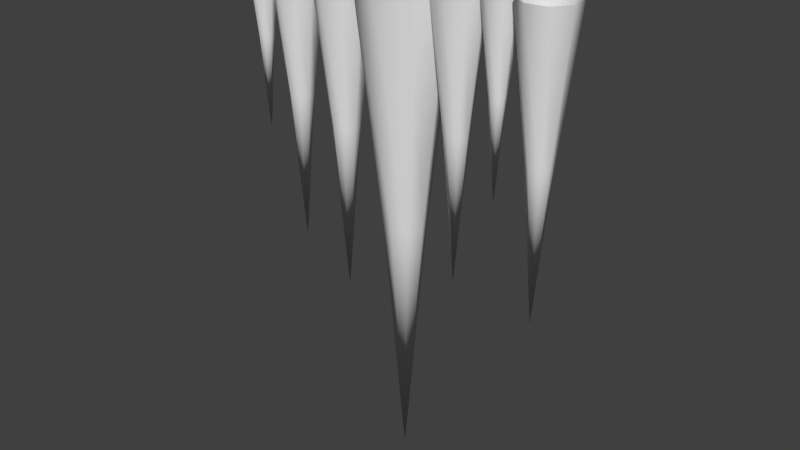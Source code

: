 # Source: Stalactite_02.blend  (saved by Blender 2.76.0; exported with 4.5.12 LTS)
import bpy
from mathutils import Matrix  # noqa: F401  (used for matrix-valued properties, if any)

bpy.ops.wm.read_factory_settings(use_empty=True)
scene = bpy.context.scene
scene.name = 'Scene'

# ---- collections
col_collection_1 = bpy.data.collections.new('Collection 1'); scene.collection.children.link(col_collection_1)

# ---- world
world_world = bpy.data.worlds.new('World'); scene.world = world_world
world_world.color = (0.05088, 0.05088, 0.05088)
world_world.use_sun_shadow = False
world_world.sun_shadow_jitter_overblur = 0.0
world_world.cycles.sampling_method = 'MANUAL'
world_world.cycles.sample_map_resolution = 256

# ---- meshes
me_cylinder_005 = bpy.data.meshes.new('Cylinder.005')
me_cylinder_005.from_pydata([(0.7704, 0.1748, -9.136), (1.738, 0.3943, 0.0), (0.6684, -0.4212, -9.136), (1.508, -0.9502, 0.0), (0.1748, -0.7704, -9.136), (0.3943, -1.738, 0.0), (-0.4212, -0.6684, -9.136), (-0.9502, -1.508, 0.0), (-0.7704, -0.1748, -9.136), (-1.738, -0.3943, 0.0), (-0.6684, 0.4212, -9.136), (-1.508, 0.9502, 0.0), (-0.1748, 0.7704, -9.136), (-0.3943, 1.738, 0.0), (0.4212, 0.6684, -9.136), (0.9502, 1.508, 0.0), (0.0, 0.0, -18.89), (-0.09824, 2.654, -6.131), (0.5677, 2.654, 0.0), (-0.2535, 2.279, -6.131), (0.2174, 1.808, 0.0), (-0.6285, 2.124, -6.131), (-0.6285, 1.458, 0.0), (-1.003, 2.279, -6.131), (-1.474, 1.808, 0.0), (-1.159, 2.654, -6.131), (-1.825, 2.654, 0.0), (-1.003, 3.029, -6.131), (-1.474, 3.5, 0.0), (-0.6285, 3.184, -6.131), (-0.6285, 3.85, 0.0), (-0.2535, 3.029, -6.131), (0.2174, 3.5, 0.0), (-0.6285, 2.654, -12.68), (0.02378, -2.238, -5.225), (-0.5296, -2.363, 0.0), (0.08214, -1.897, -5.225), (-0.398, -1.594, 0.0), (0.3644, -1.697, -5.225), (0.2389, -1.144, 0.0), (0.7052, -1.756, -5.225), (1.008, -1.275, 0.0), (0.905, -2.038, -5.225), (1.458, -1.912, 0.0), (0.8466, -2.379, -5.225), (1.327, -2.681, 0.0), (0.5643, -2.578, -5.225), (0.6899, -3.132, 0.0), (0.2235, -2.52, -5.225), (-0.07901, -3.0, 0.0), (0.4644, -2.138, -10.8), (0.5206, -3.656, -3.506), (0.1397, -3.656, 0.0), (0.6094, -3.441, -3.506), (0.3401, -3.172, 0.0), (0.8238, -3.352, -3.506), (0.8238, -2.972, 0.0), (1.038, -3.441, -3.506), (1.308, -3.172, 0.0), (1.127, -3.656, -3.506), (1.508, -3.656, 0.0), (1.038, -3.87, -3.506), (1.308, -4.139, 0.0), (0.8238, -3.959, -3.506), (0.8238, -4.34, 0.0), (0.6094, -3.87, -3.506), (0.3401, -4.139, 0.0), (0.8238, -3.656, -7.25), (0.7298, -5.314, -5.438), (0.1392, -5.314, 0.0), (0.8676, -4.982, -5.438), (0.4499, -4.564, 0.0), (1.2, -4.844, -5.438), (1.2, -4.253, 0.0), (1.533, -4.982, -5.438), (1.95, -4.564, 0.0), (1.67, -5.314, -5.438), (2.261, -5.314, 0.0), (1.533, -5.647, -5.438), (1.95, -6.064, 0.0), (1.2, -5.784, -5.438), (1.2, -6.375, 0.0), (0.8676, -5.647, -5.438), (0.4499, -6.064, 0.0), (1.2, -5.314, -11.24), (-1.472, 6.765, -3.506), (-1.472, 7.146, 0.0), (-1.257, 6.676, -3.506), (-0.988, 6.945, 0.0), (-1.168, 6.462, -3.506), (-0.7876, 6.462, 0.0), (-1.257, 6.247, -3.506), (-0.988, 5.978, 0.0), (-1.472, 6.159, -3.506), (-1.472, 5.778, 0.0), (-1.686, 6.247, -3.506), (-1.955, 5.978, 0.0), (-1.775, 6.462, -3.506), (-2.156, 6.462, 0.0), (-1.686, 6.676, -3.506), (-1.955, 6.945, 0.0), (-1.472, 6.462, -7.25), (-1.095, 4.333, -5.438), (-1.095, 3.742, 0.0), (-1.428, 4.471, -5.438), (-1.846, 4.053, 0.0), (-1.566, 4.803, -5.438), (-2.156, 4.803, 0.0), (-1.428, 5.136, -5.438), (-1.846, 5.553, 0.0), (-1.095, 5.274, -5.438), (-1.095, 5.864, 0.0), (-0.7629, 5.136, -5.438), (-0.3453, 5.553, 0.0), (-0.6252, 4.803, -5.438), (-0.03458, 4.803, 0.0), (-0.7629, 4.471, -5.438), (-0.3453, 4.053, 0.0), (-1.095, 4.803, -11.24)], [], [(0, 1, 3, 2), (2, 3, 5, 4), (4, 5, 7, 6), (6, 7, 9, 8), (8, 9, 11, 10), (10, 11, 13, 12), (14, 15, 1, 0), (12, 13, 15, 14), (8, 10, 16), (2, 4, 16), (14, 0, 16), (0, 2, 16), (4, 6, 16), (10, 12, 16), (6, 8, 16), (12, 14, 16), (17, 18, 20, 19), (19, 20, 22, 21), (21, 22, 24, 23), (23, 24, 26, 25), (25, 26, 28, 27), (27, 28, 30, 29), (31, 32, 18, 17), (29, 30, 32, 31), (25, 27, 33), (19, 21, 33), (31, 17, 33), (17, 19, 33), (21, 23, 33), (27, 29, 33), (23, 25, 33), (29, 31, 33), (34, 35, 37, 36), (36, 37, 39, 38), (38, 39, 41, 40), (40, 41, 43, 42), (42, 43, 45, 44), (44, 45, 47, 46), (48, 49, 35, 34), (46, 47, 49, 48), (42, 44, 50), (36, 38, 50), (48, 34, 50), (34, 36, 50), (38, 40, 50), (44, 46, 50), (40, 42, 50), (46, 48, 50), (51, 52, 54, 53), (53, 54, 56, 55), (55, 56, 58, 57), (57, 58, 60, 59), (59, 60, 62, 61), (61, 62, 64, 63), (65, 66, 52, 51), (63, 64, 66, 65), (59, 61, 67), (53, 55, 67), (65, 51, 67), (51, 53, 67), (55, 57, 67), (61, 63, 67), (57, 59, 67), (63, 65, 67), (68, 69, 71, 70), (70, 71, 73, 72), (72, 73, 75, 74), (74, 75, 77, 76), (76, 77, 79, 78), (78, 79, 81, 80), (82, 83, 69, 68), (80, 81, 83, 82), (76, 78, 84), (70, 72, 84), (82, 68, 84), (68, 70, 84), (72, 74, 84), (78, 80, 84), (74, 76, 84), (80, 82, 84), (85, 86, 88, 87), (87, 88, 90, 89), (89, 90, 92, 91), (91, 92, 94, 93), (93, 94, 96, 95), (95, 96, 98, 97), (99, 100, 86, 85), (97, 98, 100, 99), (93, 95, 101), (87, 89, 101), (99, 85, 101), (85, 87, 101), (89, 91, 101), (95, 97, 101), (91, 93, 101), (97, 99, 101), (102, 103, 105, 104), (104, 105, 107, 106), (106, 107, 109, 108), (108, 109, 111, 110), (110, 111, 113, 112), (112, 113, 115, 114), (116, 117, 103, 102), (114, 115, 117, 116), (110, 112, 118), (104, 106, 118), (116, 102, 118), (102, 104, 118), (106, 108, 118), (112, 114, 118), (108, 110, 118), (114, 116, 118)])
me_cylinder_005.polygons.foreach_set('use_smooth', [True] * 112)
_uv = me_cylinder_005.uv_layers.new(name='UVMap')
_uv.uv.foreach_set('vector', [0.6343, 0.4619, 0.314, 0.902, 0.2513, 0.8524, 0.6064, 0.4391, 0.6064, 0.4391, 0.2513, 0.8524, 0.1928, 0.7979, 0.5802, 0.4144, 0.5802, 0.4144, 0.1928, 0.7979, 0.1389, 0.7389, 0.5559, 0.3879, 0.5559, 0.3879, 0.1389, 0.7389, 0.08982, 0.6757, 0.5335, 0.3598, 0.5335, 0.3598, 0.08982, 0.6757, 0.046, 0.6086, 0.5132, 0.3302, 0.5132, 0.3302, 0.046, 0.6086, 0.007652, 0.5377, 0.4952, 0.2993, 0.6637, 0.4825, 0.3805, 0.9464, 0.314, 0.902, 0.6343, 0.4619, 0.6944, 0.501, 0.4505, 0.9853, 0.3805, 0.9464, 0.6637, 0.4825, 0.5335, 0.3598, 0.5132, 0.3302, 0.9933, 0.006435, 0.6064, 0.4391, 0.5802, 0.4144, 0.9933, 0.006435, 0.6637, 0.4825, 0.6343, 0.4619, 0.9933, 0.006435, 0.6343, 0.4619, 0.6064, 0.4391, 0.9933, 0.006435, 0.5802, 0.4144, 0.5559, 0.3879, 0.9933, 0.006435, 0.5132, 0.3302, 0.4952, 0.2993, 0.9933, 0.006435, 0.5559, 0.3879, 0.5335, 0.3598, 0.9933, 0.006435, 0.6944, 0.501, 0.6637, 0.4825, 0.9933, 0.006435, 0.6343, 0.4619, 0.314, 0.902, 0.2513, 0.8524, 0.6064, 0.4391, 0.6064, 0.4391, 0.2513, 0.8524, 0.1928, 0.7979, 0.5802, 0.4144, 0.5802, 0.4144, 0.1928, 0.7979, 0.1389, 0.7389, 0.5559, 0.3879, 0.5559, 0.3879, 0.1389, 0.7389, 0.08982, 0.6757, 0.5335, 0.3598, 0.5335, 0.3598, 0.08982, 0.6757, 0.046, 0.6086, 0.5132, 0.3302, 0.5132, 0.3302, 0.046, 0.6086, 0.007652, 0.5377, 0.4952, 0.2993, 0.6637, 0.4825, 0.3805, 0.9464, 0.314, 0.902, 0.6343, 0.4619, 0.6944, 0.501, 0.4505, 0.9853, 0.3805, 0.9464, 0.6637, 0.4825, 0.5335, 0.3598, 0.5132, 0.3302, 0.9933, 0.006435, 0.6064, 0.4391, 0.5802, 0.4144, 0.9933, 0.006435, 0.6637, 0.4825, 0.6343, 0.4619, 0.9933, 0.006435, 0.6343, 0.4619, 0.6064, 0.4391, 0.9933, 0.006435, 0.5802, 0.4144, 0.5559, 0.3879, 0.9933, 0.006435, 0.5132, 0.3302, 0.4952, 0.2993, 0.9933, 0.006435, 0.5559, 0.3879, 0.5335, 0.3598, 0.9933, 0.006435, 0.6944, 0.501, 0.6637, 0.4825, 0.9933, 0.006435, 0.6343, 0.4619, 0.314, 0.902, 0.2513, 0.8524, 0.6064, 0.4391, 0.6064, 0.4391, 0.2513, 0.8524, 0.1928, 0.7979, 0.5802, 0.4144, 0.5802, 0.4144, 0.1928, 0.7979, 0.1389, 0.7389, 0.5559, 0.3879, 0.5559, 0.3879, 0.1389, 0.7389, 0.08982, 0.6757, 0.5335, 0.3598, 0.5335, 0.3598, 0.08982, 0.6757, 0.046, 0.6086, 0.5132, 0.3302, 0.5132, 0.3302, 0.046, 0.6086, 0.007652, 0.5377, 0.4952, 0.2993, 0.6637, 0.4825, 0.3805, 0.9464, 0.314, 0.902, 0.6343, 0.4619, 0.6944, 0.501, 0.4505, 0.9853, 0.3805, 0.9464, 0.6637, 0.4825, 0.5335, 0.3598, 0.5132, 0.3302, 0.9933, 0.006435, 0.6064, 0.4391, 0.5802, 0.4144, 0.9933, 0.006435, 0.6637, 0.4825, 0.6343, 0.4619, 0.9933, 0.006435, 0.6343, 0.4619, 0.6064, 0.4391, 0.9933, 0.006435, 0.5802, 0.4144, 0.5559, 0.3879, 0.9933, 0.006435, 0.5132, 0.3302, 0.4952, 0.2993, 0.9933, 0.006435, 0.5559, 0.3879, 0.5335, 0.3598, 0.9933, 0.006435, 0.6944, 0.501, 0.6637, 0.4825, 0.9933, 0.006435, 0.6343, 0.4619, 0.314, 0.902, 0.2513, 0.8524, 0.6064, 0.4391, 0.6064, 0.4391, 0.2513, 0.8524, 0.1928, 0.7979, 0.5802, 0.4144, 0.5802, 0.4144, 0.1928, 0.7979, 0.1389, 0.7389, 0.5559, 0.3879, 0.5559, 0.3879, 0.1389, 0.7389, 0.08982, 0.6757, 0.5335, 0.3598, 0.5335, 0.3598, 0.08982, 0.6757, 0.046, 0.6086, 0.5132, 0.3302, 0.5132, 0.3302, 0.046, 0.6086, 0.007652, 0.5377, 0.4952, 0.2993, 0.6637, 0.4825, 0.3805, 0.9464, 0.314, 0.902, 0.6343, 0.4619, 0.6944, 0.501, 0.4505, 0.9853, 0.3805, 0.9464, 0.6637, 0.4825, 0.5335, 0.3598, 0.5132, 0.3302, 0.9933, 0.006435, 0.6064, 0.4391, 0.5802, 0.4144, 0.9933, 0.006435, 0.6637, 0.4825, 0.6343, 0.4619, 0.9933, 0.006435, 0.6343, 0.4619, 0.6064, 0.4391, 0.9933, 0.006435, 0.5802, 0.4144, 0.5559, 0.3879, 0.9933, 0.006435, 0.5132, 0.3302, 0.4952, 0.2993, 0.9933, 0.006435, 0.5559, 0.3879, 0.5335, 0.3598, 0.9933, 0.006435, 0.6944, 0.501, 0.6637, 0.4825, 0.9933, 0.006435, 0.6343, 0.4619, 0.314, 0.902, 0.2513, 0.8524, 0.6064, 0.4391, 0.6064, 0.4391, 0.2513, 0.8524, 0.1928, 0.7979, 0.5802, 0.4144, 0.5802, 0.4144, 0.1928, 0.7979, 0.1389, 0.7389, 0.5559, 0.3879, 0.5559, 0.3879, 0.1389, 0.7389, 0.08982, 0.6757, 0.5335, 0.3598, 0.5335, 0.3598, 0.08982, 0.6757, 0.046, 0.6086, 0.5132, 0.3302, 0.5132, 0.3302, 0.046, 0.6086, 0.007652, 0.5377, 0.4952, 0.2993, 0.6637, 0.4825, 0.3805, 0.9464, 0.314, 0.902, 0.6343, 0.4619, 0.6944, 0.501, 0.4505, 0.9853, 0.3805, 0.9464, 0.6637, 0.4825, 0.5335, 0.3598, 0.5132, 0.3302, 0.9933, 0.006435, 0.6064, 0.4391, 0.5802, 0.4144, 0.9933, 0.006435, 0.6637, 0.4825, 0.6343, 0.4619, 0.9933, 0.006435, 0.6343, 0.4619, 0.6064, 0.4391, 0.9933, 0.006435, 0.5802, 0.4144, 0.5559, 0.3879, 0.9933, 0.006435, 0.5132, 0.3302, 0.4952, 0.2993, 0.9933, 0.006435, 0.5559, 0.3879, 0.5335, 0.3598, 0.9933, 0.006435, 0.6944, 0.501, 0.6637, 0.4825, 0.9933, 0.006435, 0.6343, 0.4619, 0.314, 0.902, 0.2513, 0.8524, 0.6064, 0.4391, 0.6064, 0.4391, 0.2513, 0.8524, 0.1928, 0.7979, 0.5802, 0.4144, 0.5802, 0.4144, 0.1928, 0.7979, 0.1389, 0.7389, 0.5559, 0.3879, 0.5559, 0.3879, 0.1389, 0.7389, 0.08982, 0.6757, 0.5335, 0.3598, 0.5335, 0.3598, 0.08982, 0.6757, 0.046, 0.6086, 0.5132, 0.3302, 0.5132, 0.3302, 0.046, 0.6086, 0.007652, 0.5377, 0.4952, 0.2993, 0.6637, 0.4825, 0.3805, 0.9464, 0.314, 0.902, 0.6343, 0.4619, 0.6944, 0.501, 0.4505, 0.9853, 0.3805, 0.9464, 0.6637, 0.4825, 0.5335, 0.3598, 0.5132, 0.3302, 0.9933, 0.006435, 0.6064, 0.4391, 0.5802, 0.4144, 0.9933, 0.006435, 0.6637, 0.4825, 0.6343, 0.4619, 0.9933, 0.006435, 0.6343, 0.4619, 0.6064, 0.4391, 0.9933, 0.006435, 0.5802, 0.4144, 0.5559, 0.3879, 0.9933, 0.006435, 0.5132, 0.3302, 0.4952, 0.2993, 0.9933, 0.006435, 0.5559, 0.3879, 0.5335, 0.3598, 0.9933, 0.006435, 0.6944, 0.501, 0.6637, 0.4825, 0.9933, 0.006435, 0.6343, 0.4619, 0.314, 0.902, 0.2513, 0.8524, 0.6064, 0.4391, 0.6064, 0.4391, 0.2513, 0.8524, 0.1928, 0.7979, 0.5802, 0.4144, 0.5802, 0.4144, 0.1928, 0.7979, 0.1389, 0.7389, 0.5559, 0.3879, 0.5559, 0.3879, 0.1389, 0.7389, 0.08982, 0.6757, 0.5335, 0.3598, 0.5335, 0.3598, 0.08982, 0.6757, 0.046, 0.6086, 0.5132, 0.3302, 0.5132, 0.3302, 0.046, 0.6086, 0.007652, 0.5377, 0.4952, 0.2993, 0.6637, 0.4825, 0.3805, 0.9464, 0.314, 0.902, 0.6343, 0.4619, 0.6944, 0.501, 0.4505, 0.9853, 0.3805, 0.9464, 0.6637, 0.4825, 0.5335, 0.3598, 0.5132, 0.3302, 0.9933, 0.006435, 0.6064, 0.4391, 0.5802, 0.4144, 0.9933, 0.006435, 0.6637, 0.4825, 0.6343, 0.4619, 0.9933, 0.006435, 0.6343, 0.4619, 0.6064, 0.4391, 0.9933, 0.006435, 0.5802, 0.4144, 0.5559, 0.3879, 0.9933, 0.006435, 0.5132, 0.3302, 0.4952, 0.2993, 0.9933, 0.006435, 0.5559, 0.3879, 0.5335, 0.3598, 0.9933, 0.006435, 0.6944, 0.501, 0.6637, 0.4825, 0.9933, 0.006435])
me_cylinder_005.use_remesh_preserve_volume = False
me_cylinder_005.use_remesh_preserve_attributes = False
me_cylinder_005.use_mirror_vertex_groups = False
me_cylinder_005.update()

# ---- objects
ob_cylinder_005 = bpy.data.objects.new('Cylinder.005', me_cylinder_005)

# ---- transforms, parenting, visibility, modifiers, constraints
ob_cylinder_005.location = (0.0, -7.823e-08, 0.0)
ob_cylinder_005.rotation_euler = (0.0, -0.0, 1.348)
ob_cylinder_005.scale = (1.478, 1.478, 1.478)
ob_cylinder_005.lineart.crease_threshold = 0.0

# ---- collection membership
col_collection_1.objects.link(ob_cylinder_005)

# ---- scene / render settings (as saved in the file)
scene.frame_start = 1; scene.frame_end = 250; scene.frame_set(1)
scene.render.engine = 'BLENDER_EEVEE_NEXT'
scene.render.resolution_percentage = 50
scene.render.dither_intensity = 0.0
scene.cycles.use_denoising = False
scene.cycles.samples = 10
scene.cycles.sampling_pattern = 'TABULATED_SOBOL'
scene.cycles.light_sampling_threshold = 0.0
scene.cycles.use_adaptive_sampling = False
scene.cycles.use_light_tree = False
scene.cycles.blur_glossy = 0.0
scene.cycles.pixel_filter_type = 'GAUSSIAN'
scene.cycles.sample_clamp_indirect = 0.0
scene.view_settings.view_transform = 'Standard'
bpy.context.view_layer.update()

# ---- added for rendering (the .blend has no active camera and no usable light): camera, sun
cam_auto = bpy.data.cameras.new('AutoCamera')
cam_auto.lens = 50.0
cam_auto.sensor_width = 36.0
cam_auto.clip_end = 1000.0
ob_auto_camera = bpy.data.objects.new('AutoCamera', cam_auto)
scene.collection.objects.link(ob_auto_camera)
ob_auto_camera.location = (33.2435, -40.3368, 13.0708)
ob_auto_camera.rotation_euler = (1.09748, -7.21219e-08, 0.694738)
scene.camera = ob_auto_camera
light_auto_sun = bpy.data.lights.new('AutoSun', 'SUN')
light_auto_sun.energy = 3.0
light_auto_sun.angle = 0.0523599
ob_auto_sun = bpy.data.objects.new('AutoSun', light_auto_sun)
scene.collection.objects.link(ob_auto_sun)
ob_auto_sun.rotation_euler = (0.872665, 0.174533, 0.523599)
bpy.context.view_layer.update()
